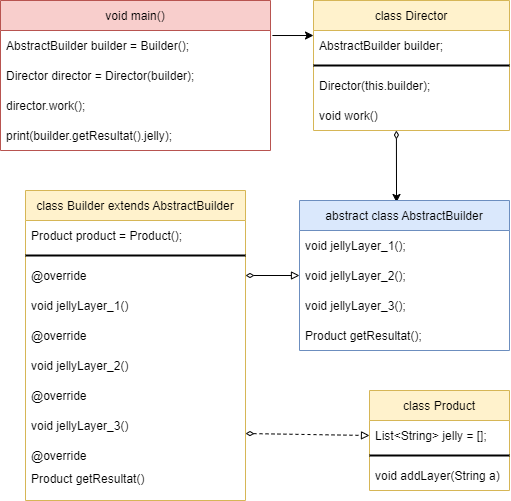

The diagram above was exported from draw.io. Its source (the exported page's mxGraphModel, read from the mxfile embedded in the PNG):
<mxGraphModel dx="782" dy="706" grid="1" gridSize="10" guides="1" tooltips="1" connect="1" arrows="1" fold="1" page="1" pageScale="1" pageWidth="827" pageHeight="1169" math="0" shadow="0">
  <root>
    <mxCell id="0" />
    <mxCell id="1" parent="0" />
    <mxCell id="_jEBlO1c2pRT5dUI7a9j-14" style="rounded=0;orthogonalLoop=1;jettySize=auto;html=1;entryX=0;entryY=0.167;entryDx=0;entryDy=0;entryPerimeter=0;exitX=1.007;exitY=0.167;exitDx=0;exitDy=0;exitPerimeter=0;" edge="1" parent="1" source="_jEBlO1c2pRT5dUI7a9j-2" target="_jEBlO1c2pRT5dUI7a9j-10">
      <mxGeometry relative="1" as="geometry" />
    </mxCell>
    <mxCell id="_jEBlO1c2pRT5dUI7a9j-1" value="void main()" style="swimlane;fontStyle=0;childLayout=stackLayout;horizontal=1;startSize=30;horizontalStack=0;resizeParent=1;resizeParentMax=0;resizeLast=0;collapsible=1;marginBottom=0;fillColor=#f8cecc;strokeColor=#b85450;" vertex="1" parent="1">
      <mxGeometry x="10" width="270" height="150" as="geometry" />
    </mxCell>
    <mxCell id="_jEBlO1c2pRT5dUI7a9j-2" value="AbstractBuilder builder = Builder();" style="text;strokeColor=none;fillColor=none;align=left;verticalAlign=middle;spacingLeft=4;spacingRight=4;overflow=hidden;points=[[0,0.5],[1,0.5]];portConstraint=eastwest;rotatable=0;" vertex="1" parent="_jEBlO1c2pRT5dUI7a9j-1">
      <mxGeometry y="30" width="270" height="30" as="geometry" />
    </mxCell>
    <mxCell id="_jEBlO1c2pRT5dUI7a9j-3" value="Director director = Director(builder);" style="text;strokeColor=none;fillColor=none;align=left;verticalAlign=middle;spacingLeft=4;spacingRight=4;overflow=hidden;points=[[0,0.5],[1,0.5]];portConstraint=eastwest;rotatable=0;" vertex="1" parent="_jEBlO1c2pRT5dUI7a9j-1">
      <mxGeometry y="60" width="270" height="30" as="geometry" />
    </mxCell>
    <mxCell id="_jEBlO1c2pRT5dUI7a9j-4" value="director.work();" style="text;strokeColor=none;fillColor=none;align=left;verticalAlign=middle;spacingLeft=4;spacingRight=4;overflow=hidden;points=[[0,0.5],[1,0.5]];portConstraint=eastwest;rotatable=0;" vertex="1" parent="_jEBlO1c2pRT5dUI7a9j-1">
      <mxGeometry y="90" width="270" height="30" as="geometry" />
    </mxCell>
    <mxCell id="_jEBlO1c2pRT5dUI7a9j-6" value="print(builder.getResultat().jelly);" style="text;strokeColor=none;fillColor=none;align=left;verticalAlign=middle;spacingLeft=4;spacingRight=4;overflow=hidden;points=[[0,0.5],[1,0.5]];portConstraint=eastwest;rotatable=0;" vertex="1" parent="_jEBlO1c2pRT5dUI7a9j-1">
      <mxGeometry y="120" width="270" height="30" as="geometry" />
    </mxCell>
    <mxCell id="_jEBlO1c2pRT5dUI7a9j-27" style="rounded=0;orthogonalLoop=1;jettySize=auto;html=1;entryX=0.462;entryY=0.013;entryDx=0;entryDy=0;entryPerimeter=0;endArrow=classic;endFill=1;startArrow=diamondThin;startFill=0;exitX=0.423;exitY=1;exitDx=0;exitDy=0;exitPerimeter=0;" edge="1" parent="1" source="_jEBlO1c2pRT5dUI7a9j-12" target="_jEBlO1c2pRT5dUI7a9j-15">
      <mxGeometry relative="1" as="geometry" />
    </mxCell>
    <mxCell id="_jEBlO1c2pRT5dUI7a9j-9" value="class Director" style="swimlane;fontStyle=0;childLayout=stackLayout;horizontal=1;startSize=30;horizontalStack=0;resizeParent=1;resizeParentMax=0;resizeLast=0;collapsible=1;marginBottom=0;fillColor=#fff2cc;strokeColor=#d6b656;" vertex="1" parent="1">
      <mxGeometry x="323" width="196" height="130" as="geometry" />
    </mxCell>
    <mxCell id="_jEBlO1c2pRT5dUI7a9j-10" value="AbstractBuilder builder;" style="text;strokeColor=none;fillColor=none;align=left;verticalAlign=middle;spacingLeft=4;spacingRight=4;overflow=hidden;points=[[0,0.5],[1,0.5]];portConstraint=eastwest;rotatable=0;" vertex="1" parent="_jEBlO1c2pRT5dUI7a9j-9">
      <mxGeometry y="30" width="196" height="30" as="geometry" />
    </mxCell>
    <mxCell id="_jEBlO1c2pRT5dUI7a9j-13" value="" style="line;strokeWidth=2;html=1;" vertex="1" parent="_jEBlO1c2pRT5dUI7a9j-9">
      <mxGeometry y="60" width="196" height="10" as="geometry" />
    </mxCell>
    <mxCell id="_jEBlO1c2pRT5dUI7a9j-11" value="Director(this.builder);" style="text;strokeColor=none;fillColor=none;align=left;verticalAlign=middle;spacingLeft=4;spacingRight=4;overflow=hidden;points=[[0,0.5],[1,0.5]];portConstraint=eastwest;rotatable=0;" vertex="1" parent="_jEBlO1c2pRT5dUI7a9j-9">
      <mxGeometry y="70" width="196" height="30" as="geometry" />
    </mxCell>
    <mxCell id="_jEBlO1c2pRT5dUI7a9j-12" value="void work()" style="text;strokeColor=none;fillColor=none;align=left;verticalAlign=middle;spacingLeft=4;spacingRight=4;overflow=hidden;points=[[0,0.5],[1,0.5]];portConstraint=eastwest;rotatable=0;" vertex="1" parent="_jEBlO1c2pRT5dUI7a9j-9">
      <mxGeometry y="100" width="196" height="30" as="geometry" />
    </mxCell>
    <mxCell id="_jEBlO1c2pRT5dUI7a9j-15" value="abstract class AbstractBuilder" style="swimlane;fontStyle=0;childLayout=stackLayout;horizontal=1;startSize=30;horizontalStack=0;resizeParent=1;resizeParentMax=0;resizeLast=0;collapsible=1;marginBottom=0;fillColor=#dae8fc;strokeColor=#6c8ebf;" vertex="1" parent="1">
      <mxGeometry x="309" y="200" width="210" height="150" as="geometry" />
    </mxCell>
    <mxCell id="_jEBlO1c2pRT5dUI7a9j-16" value="void jellyLayer_1();" style="text;strokeColor=none;fillColor=none;align=left;verticalAlign=middle;spacingLeft=4;spacingRight=4;overflow=hidden;points=[[0,0.5],[1,0.5]];portConstraint=eastwest;rotatable=0;" vertex="1" parent="_jEBlO1c2pRT5dUI7a9j-15">
      <mxGeometry y="30" width="210" height="30" as="geometry" />
    </mxCell>
    <mxCell id="_jEBlO1c2pRT5dUI7a9j-17" value="void jellyLayer_2();" style="text;strokeColor=none;fillColor=none;align=left;verticalAlign=middle;spacingLeft=4;spacingRight=4;overflow=hidden;points=[[0,0.5],[1,0.5]];portConstraint=eastwest;rotatable=0;" vertex="1" parent="_jEBlO1c2pRT5dUI7a9j-15">
      <mxGeometry y="60" width="210" height="30" as="geometry" />
    </mxCell>
    <mxCell id="_jEBlO1c2pRT5dUI7a9j-18" value="void jellyLayer_3();" style="text;strokeColor=none;fillColor=none;align=left;verticalAlign=middle;spacingLeft=4;spacingRight=4;overflow=hidden;points=[[0,0.5],[1,0.5]];portConstraint=eastwest;rotatable=0;" vertex="1" parent="_jEBlO1c2pRT5dUI7a9j-15">
      <mxGeometry y="90" width="210" height="30" as="geometry" />
    </mxCell>
    <mxCell id="_jEBlO1c2pRT5dUI7a9j-20" value="Product getResultat();" style="text;strokeColor=none;fillColor=none;align=left;verticalAlign=middle;spacingLeft=4;spacingRight=4;overflow=hidden;points=[[0,0.5],[1,0.5]];portConstraint=eastwest;rotatable=0;" vertex="1" parent="_jEBlO1c2pRT5dUI7a9j-15">
      <mxGeometry y="120" width="210" height="30" as="geometry" />
    </mxCell>
    <mxCell id="_jEBlO1c2pRT5dUI7a9j-28" style="rounded=0;orthogonalLoop=1;jettySize=auto;html=1;entryX=0;entryY=0.5;entryDx=0;entryDy=0;startArrow=diamondThin;startFill=0;endArrow=block;endFill=0;exitX=1;exitY=0.5;exitDx=0;exitDy=0;" edge="1" parent="1" source="_jEBlO1c2pRT5dUI7a9j-25" target="_jEBlO1c2pRT5dUI7a9j-17">
      <mxGeometry relative="1" as="geometry" />
    </mxCell>
    <mxCell id="_jEBlO1c2pRT5dUI7a9j-47" style="rounded=0;orthogonalLoop=1;jettySize=auto;html=1;entryX=0;entryY=0.5;entryDx=0;entryDy=0;startArrow=diamondThin;startFill=0;endArrow=block;endFill=0;dashed=1;exitX=1;exitY=0.767;exitDx=0;exitDy=0;exitPerimeter=0;" edge="1" parent="1" source="_jEBlO1c2pRT5dUI7a9j-36" target="_jEBlO1c2pRT5dUI7a9j-43">
      <mxGeometry relative="1" as="geometry" />
    </mxCell>
    <mxCell id="_jEBlO1c2pRT5dUI7a9j-23" value="class Builder extends AbstractBuilder" style="swimlane;fontStyle=0;childLayout=stackLayout;horizontal=1;startSize=30;horizontalStack=0;resizeParent=1;resizeParentMax=0;resizeLast=0;collapsible=1;marginBottom=0;fillColor=#fff2cc;strokeColor=#d6b656;" vertex="1" parent="1">
      <mxGeometry x="35" y="190" width="220" height="310" as="geometry" />
    </mxCell>
    <mxCell id="_jEBlO1c2pRT5dUI7a9j-24" value="Product product = Product();" style="text;strokeColor=none;fillColor=none;align=left;verticalAlign=middle;spacingLeft=4;spacingRight=4;overflow=hidden;points=[[0,0.5],[1,0.5]];portConstraint=eastwest;rotatable=0;" vertex="1" parent="_jEBlO1c2pRT5dUI7a9j-23">
      <mxGeometry y="30" width="220" height="30" as="geometry" />
    </mxCell>
    <mxCell id="_jEBlO1c2pRT5dUI7a9j-29" value="" style="line;strokeWidth=2;html=1;" vertex="1" parent="_jEBlO1c2pRT5dUI7a9j-23">
      <mxGeometry y="60" width="220" height="10" as="geometry" />
    </mxCell>
    <mxCell id="_jEBlO1c2pRT5dUI7a9j-25" value="@override" style="text;strokeColor=none;fillColor=none;align=left;verticalAlign=middle;spacingLeft=4;spacingRight=4;overflow=hidden;points=[[0,0.5],[1,0.5]];portConstraint=eastwest;rotatable=0;" vertex="1" parent="_jEBlO1c2pRT5dUI7a9j-23">
      <mxGeometry y="70" width="220" height="30" as="geometry" />
    </mxCell>
    <mxCell id="_jEBlO1c2pRT5dUI7a9j-26" value="void jellyLayer_1()" style="text;strokeColor=none;fillColor=none;align=left;verticalAlign=middle;spacingLeft=4;spacingRight=4;overflow=hidden;points=[[0,0.5],[1,0.5]];portConstraint=eastwest;rotatable=0;" vertex="1" parent="_jEBlO1c2pRT5dUI7a9j-23">
      <mxGeometry y="100" width="220" height="30" as="geometry" />
    </mxCell>
    <mxCell id="_jEBlO1c2pRT5dUI7a9j-31" value="@override" style="text;strokeColor=none;fillColor=none;align=left;verticalAlign=middle;spacingLeft=4;spacingRight=4;overflow=hidden;points=[[0,0.5],[1,0.5]];portConstraint=eastwest;rotatable=0;" vertex="1" parent="_jEBlO1c2pRT5dUI7a9j-23">
      <mxGeometry y="130" width="220" height="30" as="geometry" />
    </mxCell>
    <mxCell id="_jEBlO1c2pRT5dUI7a9j-33" value="void jellyLayer_2()" style="text;strokeColor=none;fillColor=none;align=left;verticalAlign=middle;spacingLeft=4;spacingRight=4;overflow=hidden;points=[[0,0.5],[1,0.5]];portConstraint=eastwest;rotatable=0;" vertex="1" parent="_jEBlO1c2pRT5dUI7a9j-23">
      <mxGeometry y="160" width="220" height="30" as="geometry" />
    </mxCell>
    <mxCell id="_jEBlO1c2pRT5dUI7a9j-32" value="@override" style="text;strokeColor=none;fillColor=none;align=left;verticalAlign=middle;spacingLeft=4;spacingRight=4;overflow=hidden;points=[[0,0.5],[1,0.5]];portConstraint=eastwest;rotatable=0;" vertex="1" parent="_jEBlO1c2pRT5dUI7a9j-23">
      <mxGeometry y="190" width="220" height="30" as="geometry" />
    </mxCell>
    <mxCell id="_jEBlO1c2pRT5dUI7a9j-36" value="void jellyLayer_3()" style="text;strokeColor=none;fillColor=none;align=left;verticalAlign=middle;spacingLeft=4;spacingRight=4;overflow=hidden;points=[[0,0.5],[1,0.5]];portConstraint=eastwest;rotatable=0;" vertex="1" parent="_jEBlO1c2pRT5dUI7a9j-23">
      <mxGeometry y="220" width="220" height="30" as="geometry" />
    </mxCell>
    <mxCell id="_jEBlO1c2pRT5dUI7a9j-37" value="@override" style="text;strokeColor=none;fillColor=none;align=left;verticalAlign=middle;spacingLeft=4;spacingRight=4;overflow=hidden;points=[[0,0.5],[1,0.5]];portConstraint=eastwest;rotatable=0;" vertex="1" parent="_jEBlO1c2pRT5dUI7a9j-23">
      <mxGeometry y="250" width="220" height="30" as="geometry" />
    </mxCell>
    <mxCell id="_jEBlO1c2pRT5dUI7a9j-39" value="Product getResultat()&#10;" style="text;strokeColor=none;fillColor=none;align=left;verticalAlign=middle;spacingLeft=4;spacingRight=4;overflow=hidden;points=[[0,0.5],[1,0.5]];portConstraint=eastwest;rotatable=0;" vertex="1" parent="_jEBlO1c2pRT5dUI7a9j-23">
      <mxGeometry y="280" width="220" height="30" as="geometry" />
    </mxCell>
    <mxCell id="_jEBlO1c2pRT5dUI7a9j-42" value="class Product" style="swimlane;fontStyle=0;childLayout=stackLayout;horizontal=1;startSize=30;horizontalStack=0;resizeParent=1;resizeParentMax=0;resizeLast=0;collapsible=1;marginBottom=0;fillColor=#fff2cc;strokeColor=#d6b656;" vertex="1" parent="1">
      <mxGeometry x="379" y="390" width="140" height="100" as="geometry" />
    </mxCell>
    <mxCell id="_jEBlO1c2pRT5dUI7a9j-43" value="List&lt;String&gt; jelly = [];" style="text;strokeColor=none;fillColor=none;align=left;verticalAlign=middle;spacingLeft=4;spacingRight=4;overflow=hidden;points=[[0,0.5],[1,0.5]];portConstraint=eastwest;rotatable=0;" vertex="1" parent="_jEBlO1c2pRT5dUI7a9j-42">
      <mxGeometry y="30" width="140" height="30" as="geometry" />
    </mxCell>
    <mxCell id="_jEBlO1c2pRT5dUI7a9j-46" value="" style="line;strokeWidth=2;html=1;" vertex="1" parent="_jEBlO1c2pRT5dUI7a9j-42">
      <mxGeometry y="60" width="140" height="10" as="geometry" />
    </mxCell>
    <mxCell id="_jEBlO1c2pRT5dUI7a9j-44" value="void addLayer(String a)" style="text;strokeColor=none;fillColor=none;align=left;verticalAlign=middle;spacingLeft=4;spacingRight=4;overflow=hidden;points=[[0,0.5],[1,0.5]];portConstraint=eastwest;rotatable=0;" vertex="1" parent="_jEBlO1c2pRT5dUI7a9j-42">
      <mxGeometry y="70" width="140" height="30" as="geometry" />
    </mxCell>
  </root>
</mxGraphModel>